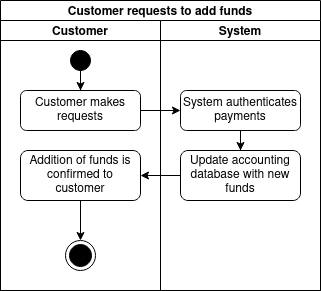

The diagram above was exported from draw.io. Its source (the exported page's mxGraphModel, read from the mxfile embedded in the PNG):
<mxGraphModel dx="734" dy="791" grid="1" gridSize="10" guides="1" tooltips="1" connect="1" arrows="0" fold="1" page="1" pageScale="1" pageWidth="850" pageHeight="1100" math="0" shadow="0">
  <root>
    <mxCell id="0" />
    <mxCell id="1" parent="0" />
    <mxCell id="zcZrUgs8DCOUTYtTpjG6-1" value="Customer requests to add funds" style="swimlane;childLayout=stackLayout;resizeParent=1;resizeParentMax=0;startSize=20;" vertex="1" parent="1">
      <mxGeometry x="200" y="120" width="320" height="290" as="geometry" />
    </mxCell>
    <mxCell id="zcZrUgs8DCOUTYtTpjG6-2" value="Customer" style="swimlane;startSize=20;" vertex="1" parent="zcZrUgs8DCOUTYtTpjG6-1">
      <mxGeometry y="20" width="160" height="270" as="geometry" />
    </mxCell>
    <mxCell id="zcZrUgs8DCOUTYtTpjG6-8" value="" style="edgeStyle=orthogonalEdgeStyle;rounded=0;orthogonalLoop=1;jettySize=auto;html=1;" edge="1" parent="zcZrUgs8DCOUTYtTpjG6-2" source="zcZrUgs8DCOUTYtTpjG6-6" target="zcZrUgs8DCOUTYtTpjG6-7">
      <mxGeometry relative="1" as="geometry" />
    </mxCell>
    <mxCell id="zcZrUgs8DCOUTYtTpjG6-6" value="" style="ellipse;whiteSpace=wrap;html=1;aspect=fixed;fillColor=#000000;" vertex="1" parent="zcZrUgs8DCOUTYtTpjG6-2">
      <mxGeometry x="70" y="30" width="20" height="20" as="geometry" />
    </mxCell>
    <mxCell id="zcZrUgs8DCOUTYtTpjG6-7" value="Customer makes requests " style="rounded=1;whiteSpace=wrap;html=1;fillColor=#FFFFFF;" vertex="1" parent="zcZrUgs8DCOUTYtTpjG6-2">
      <mxGeometry x="20" y="70" width="120" height="40" as="geometry" />
    </mxCell>
    <mxCell id="zcZrUgs8DCOUTYtTpjG6-28" value="" style="ellipse;html=1;shape=endState;fillColor=#000000;strokeColor=#000000;" vertex="1" parent="zcZrUgs8DCOUTYtTpjG6-2">
      <mxGeometry x="65" y="220" width="30" height="30" as="geometry" />
    </mxCell>
    <mxCell id="zcZrUgs8DCOUTYtTpjG6-31" style="edgeStyle=orthogonalEdgeStyle;rounded=0;orthogonalLoop=1;jettySize=auto;html=1;exitX=0.5;exitY=1;exitDx=0;exitDy=0;entryX=0.5;entryY=0;entryDx=0;entryDy=0;" edge="1" parent="zcZrUgs8DCOUTYtTpjG6-2" source="zcZrUgs8DCOUTYtTpjG6-29" target="zcZrUgs8DCOUTYtTpjG6-28">
      <mxGeometry relative="1" as="geometry" />
    </mxCell>
    <mxCell id="zcZrUgs8DCOUTYtTpjG6-29" value="Addition of funds is confirmed to customer" style="rounded=1;whiteSpace=wrap;html=1;strokeColor=#000000;fillColor=#FFFFFF;" vertex="1" parent="zcZrUgs8DCOUTYtTpjG6-2">
      <mxGeometry x="20" y="130" width="120" height="50" as="geometry" />
    </mxCell>
    <mxCell id="zcZrUgs8DCOUTYtTpjG6-3" value="System" style="swimlane;startSize=20;" vertex="1" parent="zcZrUgs8DCOUTYtTpjG6-1">
      <mxGeometry x="160" y="20" width="160" height="270" as="geometry" />
    </mxCell>
    <mxCell id="zcZrUgs8DCOUTYtTpjG6-27" value="" style="edgeStyle=orthogonalEdgeStyle;rounded=0;orthogonalLoop=1;jettySize=auto;html=1;" edge="1" parent="zcZrUgs8DCOUTYtTpjG6-3" source="zcZrUgs8DCOUTYtTpjG6-22" target="zcZrUgs8DCOUTYtTpjG6-26">
      <mxGeometry relative="1" as="geometry" />
    </mxCell>
    <mxCell id="zcZrUgs8DCOUTYtTpjG6-22" value="System authenticates payments" style="rounded=1;whiteSpace=wrap;html=1;fillColor=#FFFFFF;" vertex="1" parent="zcZrUgs8DCOUTYtTpjG6-3">
      <mxGeometry x="20" y="70" width="120" height="40" as="geometry" />
    </mxCell>
    <mxCell id="zcZrUgs8DCOUTYtTpjG6-26" value="Update accounting database with new funds" style="rounded=1;whiteSpace=wrap;html=1;fillColor=#FFFFFF;" vertex="1" parent="zcZrUgs8DCOUTYtTpjG6-3">
      <mxGeometry x="20" y="130" width="120" height="50" as="geometry" />
    </mxCell>
    <mxCell id="zcZrUgs8DCOUTYtTpjG6-23" value="" style="edgeStyle=orthogonalEdgeStyle;rounded=0;orthogonalLoop=1;jettySize=auto;html=1;" edge="1" parent="zcZrUgs8DCOUTYtTpjG6-1" source="zcZrUgs8DCOUTYtTpjG6-7" target="zcZrUgs8DCOUTYtTpjG6-22">
      <mxGeometry relative="1" as="geometry" />
    </mxCell>
    <mxCell id="zcZrUgs8DCOUTYtTpjG6-30" style="edgeStyle=orthogonalEdgeStyle;rounded=0;orthogonalLoop=1;jettySize=auto;html=1;exitX=0;exitY=0.5;exitDx=0;exitDy=0;entryX=1;entryY=0.5;entryDx=0;entryDy=0;" edge="1" parent="zcZrUgs8DCOUTYtTpjG6-1" source="zcZrUgs8DCOUTYtTpjG6-26" target="zcZrUgs8DCOUTYtTpjG6-29">
      <mxGeometry relative="1" as="geometry" />
    </mxCell>
  </root>
</mxGraphModel>